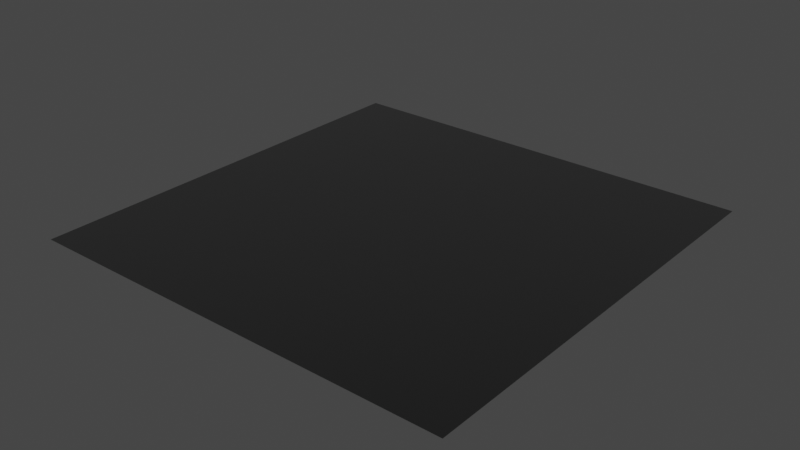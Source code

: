 # Source: materials.blend  (saved by Blender 3.6.13; exported with 4.5.12 LTS)
import bpy
from mathutils import Matrix  # noqa: F401  (used for matrix-valued properties, if any)

bpy.ops.wm.read_factory_settings(use_empty=True)
scene = bpy.context.scene
scene.name = 'Scene'

# ---- materials (node trees are filled in below, after node groups)
mat_material = bpy.data.materials.new('Material')

# ---- node groups
ng_lb_specular = bpy.data.node_groups.new('LB_SPECULAR', 'ShaderNodeTree')
_s = ng_lb_specular.interface.new_socket(name='Shader', in_out='OUTPUT', socket_type='NodeSocketShader')
_s = ng_lb_specular.interface.new_socket(name='Diffuse', in_out='INPUT', socket_type='NodeSocketColor')
_s.default_value = (0.8, 0.8, 0.8, 1.0)
_s = ng_lb_specular.interface.new_socket(name='Tint', in_out='INPUT', socket_type='NodeSocketColor')
_s.default_value = (1.0, 1.0, 1.0, 1.0)
_s = ng_lb_specular.interface.new_socket(name='Normal', in_out='INPUT', socket_type='NodeSocketColor')
_s.default_value = (0.5, 0.5, 1.0, 1.0)
_s = ng_lb_specular.interface.new_socket(name='AO', in_out='INPUT', socket_type='NodeSocketColor')
_s.default_value = (1.0, 1.0, 1.0, 1.0)
_s = ng_lb_specular.interface.new_socket(name='Specular', in_out='INPUT', socket_type='NodeSocketColor')
_s.default_value = (0.33, 0.33, 0.33, 1.0)
_s = ng_lb_specular.interface.new_socket(name='Alpha', in_out='INPUT', socket_type='NodeSocketFloat')
_s.subtype = 'FACTOR'
_s.default_value = 1.0
_s.min_value = 0.0
_s.max_value = 1.0
_N = ng_lb_specular.nodes; _L = ng_lb_specular.links
n0 = _N.new('ShaderNodeBsdfDiffuse'); n0.name = 'Diffuse BSDF'; n0.location = (6, 68)
n1 = _N.new('ShaderNodeNormalMap'); n1.name = 'Normal Map'; n1.location = (-233, 65)
n2 = _N.new('ShaderNodeRGBCurve'); n2.name = 'RGB Curves'; n2.location = (-553, -71)
n2.mute = True
_c = n2.mapping.curves[1]
while len(_c.points) > 2: _c.points.remove(_c.points[-1])
_c.points[0].location = (0.0, 1.0); _c.points[0].handle_type = 'AUTO'
_c.points[1].location = (1.0, 0.0); _c.points[1].handle_type = 'AUTO'
n2.mapping.update()
n3 = _N.new('ShaderNodeLayerWeight'); n3.name = 'Layer Weight'; n3.location = (5, 216)
n4 = _N.new('ShaderNodeMixShader'); n4.name = 'Mix Shader'; n4.location = (316, -5)
n5 = _N.new('ShaderNodeMixShader'); n5.name = 'Mix Shader.001'; n5.location = (561, -84)
n6 = _N.new('ShaderNodeBsdfTransparent'); n6.name = 'Transparent BSDF'; n6.location = (315, 79)
n7 = _N.new('NodeGroupOutput'); n7.name = 'Group Output'; n7.location = (848, 5)
n8 = _N.new('ShaderNodeBsdfAnisotropic'); n8.name = 'Glossy BSDF'; n8.location = (3, -85)
n8.distribution = 'GGX'
n8.inputs[1].default_value = 0.4846
n9 = _N.new('ShaderNodeMix'); n9.name = 'Mix'; n9.location = (-649, 206)
n9.data_type = 'RGBA'
n9.blend_type = 'MULTIPLY'
n9.inputs[0].default_value = 1.0
n10 = _N.new('ShaderNodeMix'); n10.name = 'Mix.001'; n10.location = (-429, 201)
n10.data_type = 'RGBA'
n10.blend_type = 'MULTIPLY'
n10.inputs[0].default_value = 0.3
n11 = _N.new('NodeGroupInput'); n11.name = 'Group Input'; n11.location = (-959, 26)
_L.new(n1.outputs[0], n8.inputs[4])
_L.new(n1.outputs[0], n3.inputs[1])
_L.new(n1.outputs[0], n0.inputs[2])
_L.new(n10.outputs[2], n0.inputs[0])
_L.new(n2.outputs[0], n1.inputs[1])
_L.new(n11.outputs[4], n8.inputs[0])
_L.new(n11.outputs[0], n9.inputs[6])
_L.new(n11.outputs[1], n9.inputs[7])
_L.new(n11.outputs[2], n2.inputs[1])
_L.new(n0.outputs[0], n4.inputs[1])
_L.new(n3.outputs[1], n4.inputs[0])
_L.new(n8.outputs[0], n4.inputs[2])
_L.new(n5.outputs[0], n7.inputs[0])
_L.new(n4.outputs[0], n5.inputs[2])
_L.new(n11.outputs[5], n5.inputs[0])
_L.new(n6.outputs[0], n5.inputs[1])
_L.new(n9.outputs[2], n10.inputs[6])
_L.new(n11.outputs[3], n10.inputs[7])
n7.is_active_output = True

# ---- material node trees
mat_material.use_nodes = True; mat_material.node_tree.nodes.clear()
_N = mat_material.node_tree.nodes; _L = mat_material.node_tree.links
n0 = _N.new('ShaderNodeOutputMaterial'); n0.name = 'Material Output'; n0.location = (300, 300)
n1 = _N.new('ShaderNodeGroup'); n1.name = 'Group'; n1.location = (-9, 245)
n1.width = 234
n1.node_tree = ng_lb_specular
n1.inputs[0].default_value = (0.0, 0.0, 0.0, 1.0)
n1.inputs[1].default_value = (1.0, 1.0, 1.0, 1.0)
n1.inputs[2].default_value = (0.5, 0.5, 1.0, 1.0)
n1.inputs[3].default_value = (1.0, 1.0, 1.0, 1.0)
n1.inputs[4].default_value = (0.33, 0.33, 0.33, 1.0)
n1.inputs[5].default_value = 1.0
_L.new(n1.outputs[0], n0.inputs[0])
n0.is_active_output = True

# ---- world
world_world = bpy.data.worlds.new('World'); scene.world = world_world
world_world.use_nodes = True; world_world.node_tree.nodes.clear()
_N = world_world.node_tree.nodes; _L = world_world.node_tree.links
n0 = _N.new('ShaderNodeOutputWorld'); n0.name = 'World Output'; n0.location = (300, 300)
n1 = _N.new('ShaderNodeBackground'); n1.name = 'Background'; n1.location = (10, 300)
n1.inputs[0].default_value = (0.05088, 0.05088, 0.05088, 1.0)
_L.new(n1.outputs[0], n0.inputs[0])
n0.is_active_output = True
world_world.color = (0.05088, 0.05088, 0.05088)
world_world.use_sun_shadow = False
world_world.sun_shadow_jitter_overblur = 0.0

# ---- meshes
me_plane = bpy.data.meshes.new('Plane')
me_plane.from_pydata([(-1.0, -1.0, 0.0), (1.0, -1.0, 0.0), (-1.0, 1.0, 0.0), (1.0, 1.0, 0.0)], [], [(0, 1, 3, 2)])
_uv = me_plane.uv_layers.new(name='UVMap')
_uv.uv.foreach_set('vector', [0.0, 0.0, 1.0, 0.0, 1.0, 1.0, 0.0, 1.0])
me_plane.materials.append(mat_material)
me_plane.update()

# ---- objects
ob_plane = bpy.data.objects.new('Plane', me_plane)

# ---- transforms, parenting, visibility, modifiers, constraints
ob_plane.location = (0.0, 0.0, 0.0)

# ---- collection membership
scene.collection.objects.link(ob_plane)

# ---- scene / render settings (as saved in the file)
scene.frame_start = 1; scene.frame_end = 250; scene.frame_set(1)
scene.render.engine = 'CYCLES'
scene.cycles.sampling_pattern = 'TABULATED_SOBOL'
scene.view_settings.view_transform = 'Filmic'
bpy.context.view_layer.update()

# ---- added for rendering (the .blend has no active camera and no usable light): camera, sun
cam_auto = bpy.data.cameras.new('AutoCamera')
cam_auto.lens = 50.0
cam_auto.sensor_width = 36.0
cam_auto.clip_end = 1000.0
ob_auto_camera = bpy.data.objects.new('AutoCamera', cam_auto)
scene.collection.objects.link(ob_auto_camera)
ob_auto_camera.location = (2.61693, -3.14032, 2.09354)
ob_auto_camera.rotation_euler = (1.09748, -7.21219e-08, 0.694738)
scene.camera = ob_auto_camera
light_auto_sun = bpy.data.lights.new('AutoSun', 'SUN')
light_auto_sun.energy = 3.0
light_auto_sun.angle = 0.0523599
ob_auto_sun = bpy.data.objects.new('AutoSun', light_auto_sun)
scene.collection.objects.link(ob_auto_sun)
ob_auto_sun.rotation_euler = (0.872665, 0.174533, 0.523599)
bpy.context.view_layer.update()
